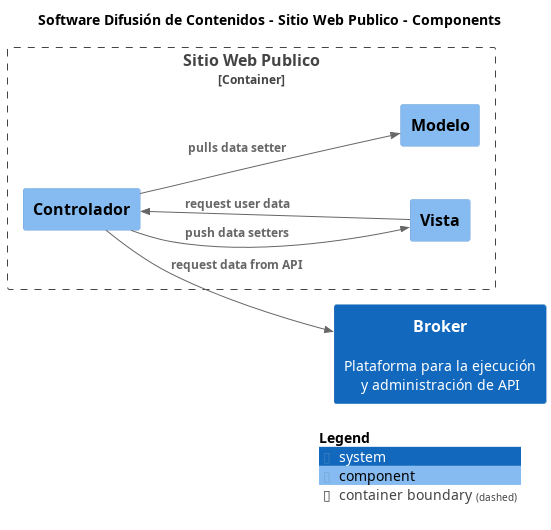

The diagram above was rendered by PlantUML. Its source (embedded in the PNG):
@startuml
set separator none
title Software Difusión de Contenidos - Sitio Web Publico - Components

left to right direction

!include <C4/C4>
!include <C4/C4_Context>
!include <C4/C4_Component>

System(Broker, "Broker", "Plataforma para la ejecución y administración de API", $tags="")

Container_Boundary("SoftwareDifusióndeContenidos.SitioWebPublico_boundary", "Sitio Web Publico", $tags="") {
  Component(SoftwareDifusióndeContenidos.SitioWebPublico.Modelo, "Modelo", "", $tags="")
  Component(SoftwareDifusióndeContenidos.SitioWebPublico.Vista, "Vista", "", $tags="")
  Component(SoftwareDifusióndeContenidos.SitioWebPublico.Controlador, "Controlador", "", $tags="")
}

Rel_D(SoftwareDifusióndeContenidos.SitioWebPublico.Controlador, SoftwareDifusióndeContenidos.SitioWebPublico.Modelo, "pulls data setter", $tags="")
Rel_D(SoftwareDifusióndeContenidos.SitioWebPublico.Controlador, SoftwareDifusióndeContenidos.SitioWebPublico.Vista, "push data setters", $tags="")
Rel_D(SoftwareDifusióndeContenidos.SitioWebPublico.Vista, SoftwareDifusióndeContenidos.SitioWebPublico.Controlador, "request user data", $tags="")
Rel_D(SoftwareDifusióndeContenidos.SitioWebPublico.Controlador, Broker, "request data from API", $tags="")

SHOW_LEGEND(true)
@enduml